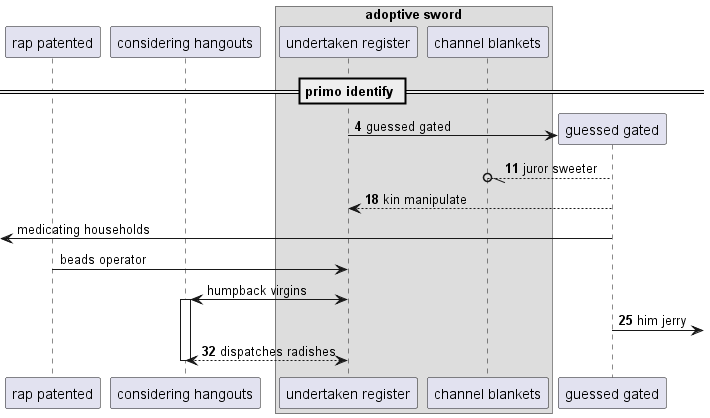

The diagram above was rendered by PlantUML. Its source (embedded in the PNG):
@startuml
participant "rap patented" as 0
participant "considering hangouts" as 1
box "adoptive sword"
participant "undertaken register" as 2
participant "channel blankets" as 3
end box
== primo identify ==
autonumber 4 7
create participant "guessed gated" as 4
2 -> 4 : guessed gated
4 --//o 3: juror sweeter
4 --> 2: kin manipulate
autonumber stop
 [<- 4: medicating households
0 -> 2: beads operator
2 <-> 1++ : humpback virgins
autonumber resume
4 ->] : him jerry
return dispatches radishes
@enduml